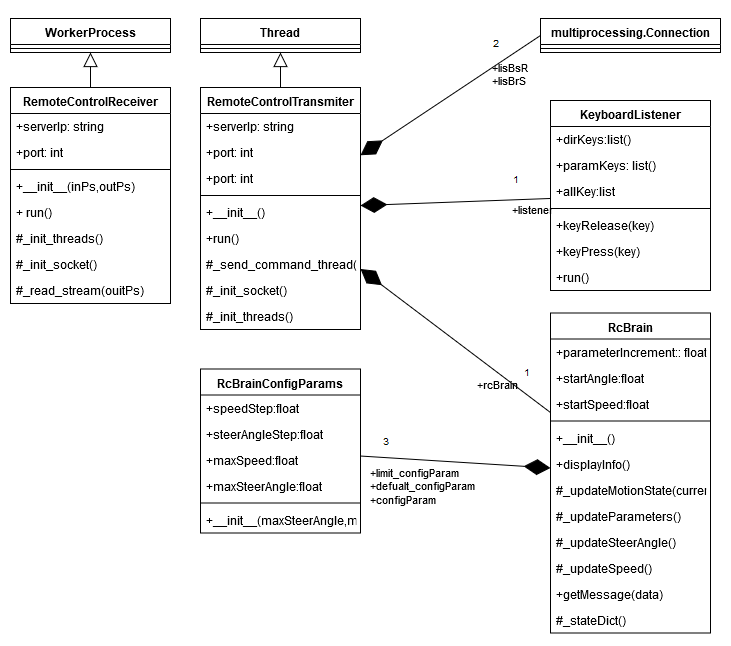

The diagram above was exported from draw.io. Its source (the exported page's mxGraphModel, read from the mxfile embedded in the PNG):
<mxGraphModel dx="1422" dy="780" grid="1" gridSize="10" guides="1" tooltips="1" connect="1" arrows="1" fold="1" page="1" pageScale="1" pageWidth="850" pageHeight="1100" math="0" shadow="0">
  <root>
    <mxCell id="XbcBhylUuq0rGze-xW5P-0" />
    <mxCell id="XbcBhylUuq0rGze-xW5P-1" parent="XbcBhylUuq0rGze-xW5P-0" />
    <mxCell id="XbcBhylUuq0rGze-xW5P-2" value="RemoteControlReceiver" style="swimlane;fontStyle=1;align=center;verticalAlign=top;childLayout=stackLayout;horizontal=1;startSize=26;horizontalStack=0;resizeParent=1;resizeParentMax=0;resizeLast=0;collapsible=1;marginBottom=0;labelBackgroundColor=none;" parent="XbcBhylUuq0rGze-xW5P-1" vertex="1">
      <mxGeometry x="110" y="109" width="160" height="216" as="geometry" />
    </mxCell>
    <mxCell id="2DpLYWii64JUZwA2kA11-1" value="+serverIp: string" style="text;strokeColor=none;fillColor=none;align=left;verticalAlign=top;spacingLeft=4;spacingRight=4;overflow=hidden;rotatable=0;points=[[0,0.5],[1,0.5]];portConstraint=eastwest;" parent="XbcBhylUuq0rGze-xW5P-2" vertex="1">
      <mxGeometry y="26" width="160" height="26" as="geometry" />
    </mxCell>
    <mxCell id="2DpLYWii64JUZwA2kA11-0" value="+port: int" style="text;strokeColor=none;fillColor=none;align=left;verticalAlign=top;spacingLeft=4;spacingRight=4;overflow=hidden;rotatable=0;points=[[0,0.5],[1,0.5]];portConstraint=eastwest;labelBackgroundColor=none;" parent="XbcBhylUuq0rGze-xW5P-2" vertex="1">
      <mxGeometry y="52" width="160" height="26" as="geometry" />
    </mxCell>
    <mxCell id="XbcBhylUuq0rGze-xW5P-4" value="" style="line;strokeWidth=1;fillColor=none;align=left;verticalAlign=middle;spacingTop=-1;spacingLeft=3;spacingRight=3;rotatable=0;labelPosition=right;points=[];portConstraint=eastwest;" parent="XbcBhylUuq0rGze-xW5P-2" vertex="1">
      <mxGeometry y="78" width="160" height="8" as="geometry" />
    </mxCell>
    <mxCell id="Rvpj9gIfEm3HZHJhD2Ce-0" value="+__init__(inPs,outPs)" style="text;strokeColor=none;fillColor=none;align=left;verticalAlign=top;spacingLeft=4;spacingRight=4;overflow=hidden;rotatable=0;points=[[0,0.5],[1,0.5]];portConstraint=eastwest;labelBackgroundColor=none;" parent="XbcBhylUuq0rGze-xW5P-2" vertex="1">
      <mxGeometry y="86" width="160" height="26" as="geometry" />
    </mxCell>
    <mxCell id="XbcBhylUuq0rGze-xW5P-5" value="+ run()" style="text;strokeColor=none;fillColor=none;align=left;verticalAlign=top;spacingLeft=4;spacingRight=4;overflow=hidden;rotatable=0;points=[[0,0.5],[1,0.5]];portConstraint=eastwest;" parent="XbcBhylUuq0rGze-xW5P-2" vertex="1">
      <mxGeometry y="112" width="160" height="26" as="geometry" />
    </mxCell>
    <mxCell id="2DpLYWii64JUZwA2kA11-2" value="#_init_threads()" style="text;strokeColor=none;fillColor=none;align=left;verticalAlign=top;spacingLeft=4;spacingRight=4;overflow=hidden;rotatable=0;points=[[0,0.5],[1,0.5]];portConstraint=eastwest;labelBackgroundColor=none;" parent="XbcBhylUuq0rGze-xW5P-2" vertex="1">
      <mxGeometry y="138" width="160" height="26" as="geometry" />
    </mxCell>
    <mxCell id="2DpLYWii64JUZwA2kA11-3" value="#_init_socket()" style="text;strokeColor=none;fillColor=none;align=left;verticalAlign=top;spacingLeft=4;spacingRight=4;overflow=hidden;rotatable=0;points=[[0,0.5],[1,0.5]];portConstraint=eastwest;labelBackgroundColor=none;" parent="XbcBhylUuq0rGze-xW5P-2" vertex="1">
      <mxGeometry y="164" width="160" height="26" as="geometry" />
    </mxCell>
    <mxCell id="2DpLYWii64JUZwA2kA11-4" value="#_read_stream(ouitPs)" style="text;strokeColor=none;fillColor=none;align=left;verticalAlign=top;spacingLeft=4;spacingRight=4;overflow=hidden;rotatable=0;points=[[0,0.5],[1,0.5]];portConstraint=eastwest;labelBackgroundColor=none;" parent="XbcBhylUuq0rGze-xW5P-2" vertex="1">
      <mxGeometry y="190" width="160" height="26" as="geometry" />
    </mxCell>
    <mxCell id="XbcBhylUuq0rGze-xW5P-6" value="RemoteControlTransmiter" style="swimlane;fontStyle=1;align=center;verticalAlign=top;childLayout=stackLayout;horizontal=1;startSize=26;horizontalStack=0;resizeParent=1;resizeParentMax=0;resizeLast=0;collapsible=1;marginBottom=0;labelBackgroundColor=none;" parent="XbcBhylUuq0rGze-xW5P-1" vertex="1">
      <mxGeometry x="300" y="109" width="160" height="242" as="geometry" />
    </mxCell>
    <mxCell id="Rvpj9gIfEm3HZHJhD2Ce-1" value="+serverIp: string" style="text;strokeColor=none;fillColor=none;align=left;verticalAlign=top;spacingLeft=4;spacingRight=4;overflow=hidden;rotatable=0;points=[[0,0.5],[1,0.5]];portConstraint=eastwest;labelBackgroundColor=none;" parent="XbcBhylUuq0rGze-xW5P-6" vertex="1">
      <mxGeometry y="26" width="160" height="26" as="geometry" />
    </mxCell>
    <mxCell id="Rvpj9gIfEm3HZHJhD2Ce-2" value="+port: int" style="text;strokeColor=none;fillColor=none;align=left;verticalAlign=top;spacingLeft=4;spacingRight=4;overflow=hidden;rotatable=0;points=[[0,0.5],[1,0.5]];portConstraint=eastwest;labelBackgroundColor=none;" parent="XbcBhylUuq0rGze-xW5P-6" vertex="1">
      <mxGeometry y="52" width="160" height="26" as="geometry" />
    </mxCell>
    <mxCell id="y8x_q6oLx8pdSO4c7HBL-4" value="+port: int" style="text;strokeColor=none;fillColor=none;align=left;verticalAlign=top;spacingLeft=4;spacingRight=4;overflow=hidden;rotatable=0;points=[[0,0.5],[1,0.5]];portConstraint=eastwest;labelBackgroundColor=none;" parent="XbcBhylUuq0rGze-xW5P-6" vertex="1">
      <mxGeometry y="78" width="160" height="26" as="geometry" />
    </mxCell>
    <mxCell id="XbcBhylUuq0rGze-xW5P-8" value="" style="line;strokeWidth=1;fillColor=none;align=left;verticalAlign=middle;spacingTop=-1;spacingLeft=3;spacingRight=3;rotatable=0;labelPosition=right;points=[];portConstraint=eastwest;" parent="XbcBhylUuq0rGze-xW5P-6" vertex="1">
      <mxGeometry y="104" width="160" height="8" as="geometry" />
    </mxCell>
    <mxCell id="Rvpj9gIfEm3HZHJhD2Ce-3" value="+__init__()" style="text;strokeColor=none;fillColor=none;align=left;verticalAlign=top;spacingLeft=4;spacingRight=4;overflow=hidden;rotatable=0;points=[[0,0.5],[1,0.5]];portConstraint=eastwest;labelBackgroundColor=none;" parent="XbcBhylUuq0rGze-xW5P-6" vertex="1">
      <mxGeometry y="112" width="160" height="26" as="geometry" />
    </mxCell>
    <mxCell id="XbcBhylUuq0rGze-xW5P-9" value="+run()" style="text;strokeColor=none;fillColor=none;align=left;verticalAlign=top;spacingLeft=4;spacingRight=4;overflow=hidden;rotatable=0;points=[[0,0.5],[1,0.5]];portConstraint=eastwest;" parent="XbcBhylUuq0rGze-xW5P-6" vertex="1">
      <mxGeometry y="138" width="160" height="26" as="geometry" />
    </mxCell>
    <mxCell id="Rvpj9gIfEm3HZHJhD2Ce-6" value="#_send_command_thread(inP)" style="text;strokeColor=none;fillColor=none;align=left;verticalAlign=top;spacingLeft=4;spacingRight=4;overflow=hidden;rotatable=0;points=[[0,0.5],[1,0.5]];portConstraint=eastwest;labelBackgroundColor=none;" parent="XbcBhylUuq0rGze-xW5P-6" vertex="1">
      <mxGeometry y="164" width="160" height="26" as="geometry" />
    </mxCell>
    <mxCell id="Rvpj9gIfEm3HZHJhD2Ce-5" value="#_init_socket()" style="text;strokeColor=none;fillColor=none;align=left;verticalAlign=top;spacingLeft=4;spacingRight=4;overflow=hidden;rotatable=0;points=[[0,0.5],[1,0.5]];portConstraint=eastwest;labelBackgroundColor=none;" parent="XbcBhylUuq0rGze-xW5P-6" vertex="1">
      <mxGeometry y="190" width="160" height="26" as="geometry" />
    </mxCell>
    <mxCell id="Rvpj9gIfEm3HZHJhD2Ce-4" value="#_init_threads()" style="text;strokeColor=none;fillColor=none;align=left;verticalAlign=top;spacingLeft=4;spacingRight=4;overflow=hidden;rotatable=0;points=[[0,0.5],[1,0.5]];portConstraint=eastwest;labelBackgroundColor=none;" parent="XbcBhylUuq0rGze-xW5P-6" vertex="1">
      <mxGeometry y="216" width="160" height="26" as="geometry" />
    </mxCell>
    <mxCell id="XbcBhylUuq0rGze-xW5P-10" value="KeyboardListener" style="swimlane;fontStyle=1;align=center;verticalAlign=top;childLayout=stackLayout;horizontal=1;startSize=26;horizontalStack=0;resizeParent=1;resizeParentMax=0;resizeLast=0;collapsible=1;marginBottom=0;labelBackgroundColor=none;" parent="XbcBhylUuq0rGze-xW5P-1" vertex="1">
      <mxGeometry x="650" y="122" width="160" height="190" as="geometry" />
    </mxCell>
    <mxCell id="XbcBhylUuq0rGze-xW5P-11" value="+dirKeys:list()" style="text;strokeColor=none;fillColor=none;align=left;verticalAlign=top;spacingLeft=4;spacingRight=4;overflow=hidden;rotatable=0;points=[[0,0.5],[1,0.5]];portConstraint=eastwest;" parent="XbcBhylUuq0rGze-xW5P-10" vertex="1">
      <mxGeometry y="26" width="160" height="26" as="geometry" />
    </mxCell>
    <mxCell id="Rvpj9gIfEm3HZHJhD2Ce-7" value="+paramKeys: list()" style="text;strokeColor=none;fillColor=none;align=left;verticalAlign=top;spacingLeft=4;spacingRight=4;overflow=hidden;rotatable=0;points=[[0,0.5],[1,0.5]];portConstraint=eastwest;labelBackgroundColor=none;" parent="XbcBhylUuq0rGze-xW5P-10" vertex="1">
      <mxGeometry y="52" width="160" height="26" as="geometry" />
    </mxCell>
    <mxCell id="y8x_q6oLx8pdSO4c7HBL-9" value="+allKey:list" style="text;strokeColor=none;fillColor=none;align=left;verticalAlign=top;spacingLeft=4;spacingRight=4;overflow=hidden;rotatable=0;points=[[0,0.5],[1,0.5]];portConstraint=eastwest;labelBackgroundColor=none;" parent="XbcBhylUuq0rGze-xW5P-10" vertex="1">
      <mxGeometry y="78" width="160" height="26" as="geometry" />
    </mxCell>
    <mxCell id="XbcBhylUuq0rGze-xW5P-12" value="" style="line;strokeWidth=1;fillColor=none;align=left;verticalAlign=middle;spacingTop=-1;spacingLeft=3;spacingRight=3;rotatable=0;labelPosition=right;points=[];portConstraint=eastwest;" parent="XbcBhylUuq0rGze-xW5P-10" vertex="1">
      <mxGeometry y="104" width="160" height="8" as="geometry" />
    </mxCell>
    <mxCell id="y8x_q6oLx8pdSO4c7HBL-11" value="+keyRelease(key)" style="text;strokeColor=none;fillColor=none;align=left;verticalAlign=top;spacingLeft=4;spacingRight=4;overflow=hidden;rotatable=0;points=[[0,0.5],[1,0.5]];portConstraint=eastwest;labelBackgroundColor=none;" parent="XbcBhylUuq0rGze-xW5P-10" vertex="1">
      <mxGeometry y="112" width="160" height="26" as="geometry" />
    </mxCell>
    <mxCell id="y8x_q6oLx8pdSO4c7HBL-10" value="+keyPress(key)" style="text;strokeColor=none;fillColor=none;align=left;verticalAlign=top;spacingLeft=4;spacingRight=4;overflow=hidden;rotatable=0;points=[[0,0.5],[1,0.5]];portConstraint=eastwest;labelBackgroundColor=none;" parent="XbcBhylUuq0rGze-xW5P-10" vertex="1">
      <mxGeometry y="138" width="160" height="26" as="geometry" />
    </mxCell>
    <mxCell id="XbcBhylUuq0rGze-xW5P-13" value="+run()" style="text;strokeColor=none;fillColor=none;align=left;verticalAlign=top;spacingLeft=4;spacingRight=4;overflow=hidden;rotatable=0;points=[[0,0.5],[1,0.5]];portConstraint=eastwest;" parent="XbcBhylUuq0rGze-xW5P-10" vertex="1">
      <mxGeometry y="164" width="160" height="26" as="geometry" />
    </mxCell>
    <mxCell id="XbcBhylUuq0rGze-xW5P-14" value="RcBrain" style="swimlane;fontStyle=1;align=center;verticalAlign=top;childLayout=stackLayout;horizontal=1;startSize=26;horizontalStack=0;resizeParent=1;resizeParentMax=0;resizeLast=0;collapsible=1;marginBottom=0;labelBackgroundColor=none;" parent="XbcBhylUuq0rGze-xW5P-1" vertex="1">
      <mxGeometry x="650" y="334.5" width="160" height="320" as="geometry" />
    </mxCell>
    <mxCell id="y8x_q6oLx8pdSO4c7HBL-12" value="+parameterIncrement:: float" style="text;strokeColor=none;fillColor=none;align=left;verticalAlign=top;spacingLeft=4;spacingRight=4;overflow=hidden;rotatable=0;points=[[0,0.5],[1,0.5]];portConstraint=eastwest;labelBackgroundColor=none;" parent="XbcBhylUuq0rGze-xW5P-14" vertex="1">
      <mxGeometry y="26" width="160" height="26" as="geometry" />
    </mxCell>
    <mxCell id="y8x_q6oLx8pdSO4c7HBL-18" value="+startAngle:float" style="text;strokeColor=none;fillColor=none;align=left;verticalAlign=top;spacingLeft=4;spacingRight=4;overflow=hidden;rotatable=0;points=[[0,0.5],[1,0.5]];portConstraint=eastwest;labelBackgroundColor=none;" parent="XbcBhylUuq0rGze-xW5P-14" vertex="1">
      <mxGeometry y="52" width="160" height="26" as="geometry" />
    </mxCell>
    <mxCell id="y8x_q6oLx8pdSO4c7HBL-17" value="+startSpeed:float" style="text;strokeColor=none;fillColor=none;align=left;verticalAlign=top;spacingLeft=4;spacingRight=4;overflow=hidden;rotatable=0;points=[[0,0.5],[1,0.5]];portConstraint=eastwest;labelBackgroundColor=none;" parent="XbcBhylUuq0rGze-xW5P-14" vertex="1">
      <mxGeometry y="78" width="160" height="26" as="geometry" />
    </mxCell>
    <mxCell id="XbcBhylUuq0rGze-xW5P-16" value="" style="line;strokeWidth=1;fillColor=none;align=left;verticalAlign=middle;spacingTop=-1;spacingLeft=3;spacingRight=3;rotatable=0;labelPosition=right;points=[];portConstraint=eastwest;" parent="XbcBhylUuq0rGze-xW5P-14" vertex="1">
      <mxGeometry y="104" width="160" height="8" as="geometry" />
    </mxCell>
    <mxCell id="XbcBhylUuq0rGze-xW5P-17" value="+__init__()" style="text;strokeColor=none;fillColor=none;align=left;verticalAlign=top;spacingLeft=4;spacingRight=4;overflow=hidden;rotatable=0;points=[[0,0.5],[1,0.5]];portConstraint=eastwest;" parent="XbcBhylUuq0rGze-xW5P-14" vertex="1">
      <mxGeometry y="112" width="160" height="26" as="geometry" />
    </mxCell>
    <mxCell id="7BYnnnRTKfr6C-DBl2Dx-1" value="+displayInfo()" style="text;strokeColor=none;fillColor=none;align=left;verticalAlign=top;spacingLeft=4;spacingRight=4;overflow=hidden;rotatable=0;points=[[0,0.5],[1,0.5]];portConstraint=eastwest;" vertex="1" parent="XbcBhylUuq0rGze-xW5P-14">
      <mxGeometry y="138" width="160" height="26" as="geometry" />
    </mxCell>
    <mxCell id="7BYnnnRTKfr6C-DBl2Dx-9" value="#_updateMotionState(currentKey)" style="text;strokeColor=none;fillColor=none;align=left;verticalAlign=top;spacingLeft=4;spacingRight=4;overflow=hidden;rotatable=0;points=[[0,0.5],[1,0.5]];portConstraint=eastwest;" vertex="1" parent="XbcBhylUuq0rGze-xW5P-14">
      <mxGeometry y="164" width="160" height="26" as="geometry" />
    </mxCell>
    <mxCell id="7BYnnnRTKfr6C-DBl2Dx-8" value="#_updateParameters()" style="text;strokeColor=none;fillColor=none;align=left;verticalAlign=top;spacingLeft=4;spacingRight=4;overflow=hidden;rotatable=0;points=[[0,0.5],[1,0.5]];portConstraint=eastwest;" vertex="1" parent="XbcBhylUuq0rGze-xW5P-14">
      <mxGeometry y="190" width="160" height="26" as="geometry" />
    </mxCell>
    <mxCell id="7BYnnnRTKfr6C-DBl2Dx-7" value="#_updateSteerAngle()" style="text;strokeColor=none;fillColor=none;align=left;verticalAlign=top;spacingLeft=4;spacingRight=4;overflow=hidden;rotatable=0;points=[[0,0.5],[1,0.5]];portConstraint=eastwest;" vertex="1" parent="XbcBhylUuq0rGze-xW5P-14">
      <mxGeometry y="216" width="160" height="26" as="geometry" />
    </mxCell>
    <mxCell id="7BYnnnRTKfr6C-DBl2Dx-6" value="#_updateSpeed()" style="text;strokeColor=none;fillColor=none;align=left;verticalAlign=top;spacingLeft=4;spacingRight=4;overflow=hidden;rotatable=0;points=[[0,0.5],[1,0.5]];portConstraint=eastwest;" vertex="1" parent="XbcBhylUuq0rGze-xW5P-14">
      <mxGeometry y="242" width="160" height="26" as="geometry" />
    </mxCell>
    <mxCell id="7BYnnnRTKfr6C-DBl2Dx-5" value="+getMessage(data)" style="text;strokeColor=none;fillColor=none;align=left;verticalAlign=top;spacingLeft=4;spacingRight=4;overflow=hidden;rotatable=0;points=[[0,0.5],[1,0.5]];portConstraint=eastwest;" vertex="1" parent="XbcBhylUuq0rGze-xW5P-14">
      <mxGeometry y="268" width="160" height="26" as="geometry" />
    </mxCell>
    <mxCell id="7BYnnnRTKfr6C-DBl2Dx-4" value="#_stateDict()" style="text;strokeColor=none;fillColor=none;align=left;verticalAlign=top;spacingLeft=4;spacingRight=4;overflow=hidden;rotatable=0;points=[[0,0.5],[1,0.5]];portConstraint=eastwest;" vertex="1" parent="XbcBhylUuq0rGze-xW5P-14">
      <mxGeometry y="294" width="160" height="26" as="geometry" />
    </mxCell>
    <mxCell id="XbcBhylUuq0rGze-xW5P-18" value="RcBrainConfigParams" style="swimlane;fontStyle=1;align=center;verticalAlign=top;childLayout=stackLayout;horizontal=1;startSize=26;horizontalStack=0;resizeParent=1;resizeParentMax=0;resizeLast=0;collapsible=1;marginBottom=0;labelBackgroundColor=none;" parent="XbcBhylUuq0rGze-xW5P-1" vertex="1">
      <mxGeometry x="300" y="390.5" width="160" height="164" as="geometry" />
    </mxCell>
    <mxCell id="7BYnnnRTKfr6C-DBl2Dx-0" value="+speedStep:float" style="text;strokeColor=none;fillColor=none;align=left;verticalAlign=top;spacingLeft=4;spacingRight=4;overflow=hidden;rotatable=0;points=[[0,0.5],[1,0.5]];portConstraint=eastwest;" vertex="1" parent="XbcBhylUuq0rGze-xW5P-18">
      <mxGeometry y="26" width="160" height="26" as="geometry" />
    </mxCell>
    <mxCell id="y8x_q6oLx8pdSO4c7HBL-28" value="+steerAngleStep:float" style="text;strokeColor=none;fillColor=none;align=left;verticalAlign=top;spacingLeft=4;spacingRight=4;overflow=hidden;rotatable=0;points=[[0,0.5],[1,0.5]];portConstraint=eastwest;labelBackgroundColor=none;" parent="XbcBhylUuq0rGze-xW5P-18" vertex="1">
      <mxGeometry y="52" width="160" height="26" as="geometry" />
    </mxCell>
    <mxCell id="y8x_q6oLx8pdSO4c7HBL-27" value="+maxSpeed:float" style="text;strokeColor=none;fillColor=none;align=left;verticalAlign=top;spacingLeft=4;spacingRight=4;overflow=hidden;rotatable=0;points=[[0,0.5],[1,0.5]];portConstraint=eastwest;labelBackgroundColor=none;" parent="XbcBhylUuq0rGze-xW5P-18" vertex="1">
      <mxGeometry y="78" width="160" height="26" as="geometry" />
    </mxCell>
    <mxCell id="XbcBhylUuq0rGze-xW5P-19" value="+maxSteerAngle:float" style="text;strokeColor=none;fillColor=none;align=left;verticalAlign=top;spacingLeft=4;spacingRight=4;overflow=hidden;rotatable=0;points=[[0,0.5],[1,0.5]];portConstraint=eastwest;" parent="XbcBhylUuq0rGze-xW5P-18" vertex="1">
      <mxGeometry y="104" width="160" height="26" as="geometry" />
    </mxCell>
    <mxCell id="XbcBhylUuq0rGze-xW5P-20" value="" style="line;strokeWidth=1;fillColor=none;align=left;verticalAlign=middle;spacingTop=-1;spacingLeft=3;spacingRight=3;rotatable=0;labelPosition=right;points=[];portConstraint=eastwest;" parent="XbcBhylUuq0rGze-xW5P-18" vertex="1">
      <mxGeometry y="130" width="160" height="8" as="geometry" />
    </mxCell>
    <mxCell id="XbcBhylUuq0rGze-xW5P-21" value="+__init__(maxSteerAngle,maxSpeed,steerAngleStep,speedStep)" style="text;strokeColor=none;fillColor=none;align=left;verticalAlign=top;spacingLeft=4;spacingRight=4;overflow=hidden;rotatable=0;points=[[0,0.5],[1,0.5]];portConstraint=eastwest;" parent="XbcBhylUuq0rGze-xW5P-18" vertex="1">
      <mxGeometry y="138" width="160" height="26" as="geometry" />
    </mxCell>
    <UserObject label="WorkerProcess" id="nsvv_mA_G-Guq_BhuPnw-0">
      <mxCell style="swimlane;fontStyle=1;align=center;verticalAlign=top;childLayout=stackLayout;horizontal=1;startSize=26;horizontalStack=0;resizeParent=1;resizeParentMax=0;resizeLast=0;collapsible=1;marginBottom=0;" parent="XbcBhylUuq0rGze-xW5P-1" vertex="1">
        <mxGeometry x="110" y="40" width="160" height="34" as="geometry" />
      </mxCell>
    </UserObject>
    <mxCell id="nsvv_mA_G-Guq_BhuPnw-1" value="" style="line;strokeWidth=1;fillColor=none;align=left;verticalAlign=middle;spacingTop=-1;spacingLeft=3;spacingRight=3;rotatable=0;labelPosition=right;points=[];portConstraint=eastwest;" parent="nsvv_mA_G-Guq_BhuPnw-0" vertex="1">
      <mxGeometry y="26" width="160" height="8" as="geometry" />
    </mxCell>
    <mxCell id="YDjwi7HO4zEWxjBYzWJ3-0" value="" style="endArrow=block;endFill=0;endSize=12;html=1;labelBackgroundColor=none;exitX=0.5;exitY=0;exitDx=0;exitDy=0;entryX=0.5;entryY=1;entryDx=0;entryDy=0;" parent="XbcBhylUuq0rGze-xW5P-1" source="XbcBhylUuq0rGze-xW5P-2" target="nsvv_mA_G-Guq_BhuPnw-0" edge="1">
      <mxGeometry width="160" relative="1" as="geometry">
        <mxPoint x="310" y="169.5" as="sourcePoint" />
        <mxPoint x="240" y="70" as="targetPoint" />
      </mxGeometry>
    </mxCell>
    <mxCell id="y8x_q6oLx8pdSO4c7HBL-0" value="multiprocessing.Connection" style="swimlane;fontStyle=1;align=center;verticalAlign=top;childLayout=stackLayout;horizontal=1;startSize=26;horizontalStack=0;resizeParent=1;resizeParentMax=0;resizeLast=0;collapsible=1;marginBottom=0;" parent="XbcBhylUuq0rGze-xW5P-1" vertex="1">
      <mxGeometry x="640" y="40" width="180" height="34" as="geometry" />
    </mxCell>
    <mxCell id="y8x_q6oLx8pdSO4c7HBL-1" value="" style="line;strokeWidth=1;fillColor=none;align=left;verticalAlign=middle;spacingTop=-1;spacingLeft=3;spacingRight=3;rotatable=0;labelPosition=right;points=[];portConstraint=eastwest;" parent="y8x_q6oLx8pdSO4c7HBL-0" vertex="1">
      <mxGeometry y="26" width="180" height="8" as="geometry" />
    </mxCell>
    <mxCell id="y8x_q6oLx8pdSO4c7HBL-2" value="&lt;div&gt;+lisBsR&lt;/div&gt;&lt;div&gt;+lisBrS&lt;/div&gt;" style="endArrow=diamondThin;endFill=1;html=1;align=left;verticalAlign=top;labelBackgroundColor=none;exitX=0;exitY=0.5;exitDx=0;exitDy=0;startSize=24;endSize=24;" parent="XbcBhylUuq0rGze-xW5P-1" source="y8x_q6oLx8pdSO4c7HBL-0" target="XbcBhylUuq0rGze-xW5P-6" edge="1">
      <mxGeometry x="-0.4971" y="-9" relative="1" as="geometry">
        <mxPoint x="20" y="540" as="sourcePoint" />
        <mxPoint x="180" y="540" as="targetPoint" />
        <mxPoint as="offset" />
      </mxGeometry>
    </mxCell>
    <mxCell id="y8x_q6oLx8pdSO4c7HBL-3" value="2" style="resizable=0;html=1;align=left;verticalAlign=bottom;labelBackgroundColor=#ffffff;fontSize=10;" parent="y8x_q6oLx8pdSO4c7HBL-2" connectable="0" vertex="1">
      <mxGeometry x="-1" relative="1" as="geometry">
        <mxPoint x="-50" y="17" as="offset" />
      </mxGeometry>
    </mxCell>
    <mxCell id="y8x_q6oLx8pdSO4c7HBL-5" value="+listener" style="endArrow=diamondThin;endFill=1;html=1;align=left;verticalAlign=top;labelBackgroundColor=none;startSize=24;endSize=24;" parent="XbcBhylUuq0rGze-xW5P-1" source="XbcBhylUuq0rGze-xW5P-10" target="XbcBhylUuq0rGze-xW5P-6" edge="1">
      <mxGeometry x="-0.5833" relative="1" as="geometry">
        <mxPoint x="20" y="540" as="sourcePoint" />
        <mxPoint x="180" y="540" as="targetPoint" />
        <mxPoint as="offset" />
      </mxGeometry>
    </mxCell>
    <mxCell id="y8x_q6oLx8pdSO4c7HBL-6" value="1" style="resizable=0;html=1;align=left;verticalAlign=bottom;labelBackgroundColor=#ffffff;fontSize=10;" parent="y8x_q6oLx8pdSO4c7HBL-5" connectable="0" vertex="1">
      <mxGeometry x="-1" relative="1" as="geometry">
        <mxPoint x="-40" y="-9.5" as="offset" />
      </mxGeometry>
    </mxCell>
    <mxCell id="y8x_q6oLx8pdSO4c7HBL-7" value="+rcBrain" style="endArrow=diamondThin;endFill=1;html=1;align=left;verticalAlign=top;labelBackgroundColor=none;startSize=24;endSize=24;" parent="XbcBhylUuq0rGze-xW5P-1" source="XbcBhylUuq0rGze-xW5P-14" target="XbcBhylUuq0rGze-xW5P-6" edge="1">
      <mxGeometry x="-0.3046" y="15" relative="1" as="geometry">
        <mxPoint x="660" y="188.22222222222229" as="sourcePoint" />
        <mxPoint x="459.9999999999998" y="221.27777777777783" as="targetPoint" />
        <mxPoint as="offset" />
      </mxGeometry>
    </mxCell>
    <mxCell id="y8x_q6oLx8pdSO4c7HBL-8" value="1" style="resizable=0;html=1;align=left;verticalAlign=bottom;labelBackgroundColor=#ffffff;fontSize=10;" parent="y8x_q6oLx8pdSO4c7HBL-7" connectable="0" vertex="1">
      <mxGeometry x="-1" relative="1" as="geometry">
        <mxPoint x="-29" y="-31" as="offset" />
      </mxGeometry>
    </mxCell>
    <mxCell id="7BYnnnRTKfr6C-DBl2Dx-2" value="&lt;div&gt;+limit_configParam&lt;/div&gt;&lt;div&gt;+defualt_configParam&lt;/div&gt;&lt;div&gt;+configParam&lt;br&gt;&lt;/div&gt;" style="endArrow=diamondThin;endFill=1;html=1;align=left;verticalAlign=top;endSize=24;labelBackgroundColor=none;" edge="1" parent="XbcBhylUuq0rGze-xW5P-1" source="XbcBhylUuq0rGze-xW5P-18" target="XbcBhylUuq0rGze-xW5P-14">
      <mxGeometry x="-0.9189" y="-6" relative="1" as="geometry">
        <mxPoint x="330" y="418" as="sourcePoint" />
        <mxPoint x="180" y="970" as="targetPoint" />
        <mxPoint as="offset" />
      </mxGeometry>
    </mxCell>
    <mxCell id="7BYnnnRTKfr6C-DBl2Dx-3" value="3" style="resizable=0;html=1;align=left;verticalAlign=bottom;labelBackgroundColor=#ffffff;fontSize=10;" connectable="0" vertex="1" parent="7BYnnnRTKfr6C-DBl2Dx-2">
      <mxGeometry x="-1" relative="1" as="geometry">
        <mxPoint x="20" y="-5.5" as="offset" />
      </mxGeometry>
    </mxCell>
    <mxCell id="7BYnnnRTKfr6C-DBl2Dx-10" value="Thread" style="swimlane;fontStyle=1;align=center;verticalAlign=top;childLayout=stackLayout;horizontal=1;startSize=26;horizontalStack=0;resizeParent=1;resizeParentMax=0;resizeLast=0;collapsible=1;marginBottom=0;" vertex="1" parent="XbcBhylUuq0rGze-xW5P-1">
      <mxGeometry x="300" y="40" width="160" height="34" as="geometry" />
    </mxCell>
    <mxCell id="7BYnnnRTKfr6C-DBl2Dx-12" value="" style="line;strokeWidth=1;fillColor=none;align=left;verticalAlign=middle;spacingTop=-1;spacingLeft=3;spacingRight=3;rotatable=0;labelPosition=right;points=[];portConstraint=eastwest;" vertex="1" parent="7BYnnnRTKfr6C-DBl2Dx-10">
      <mxGeometry y="26" width="160" height="8" as="geometry" />
    </mxCell>
    <mxCell id="7BYnnnRTKfr6C-DBl2Dx-14" value="" style="endArrow=block;endFill=0;endSize=12;html=1;labelBackgroundColor=none;" edge="1" parent="XbcBhylUuq0rGze-xW5P-1" source="XbcBhylUuq0rGze-xW5P-6" target="7BYnnnRTKfr6C-DBl2Dx-10">
      <mxGeometry width="160" relative="1" as="geometry">
        <mxPoint x="120" y="128" as="sourcePoint" />
        <mxPoint x="120" y="84" as="targetPoint" />
      </mxGeometry>
    </mxCell>
  </root>
</mxGraphModel>